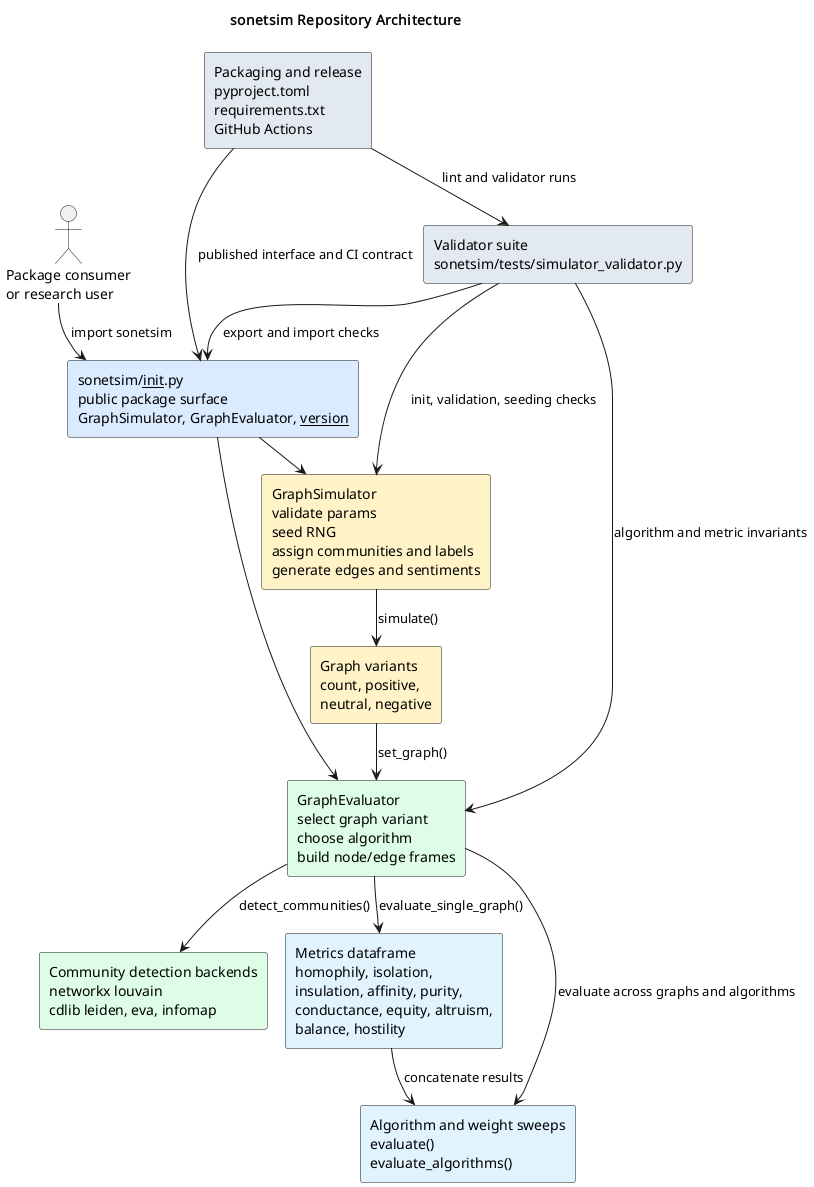

The diagram above was rendered by PlantUML. Its source (embedded in the PNG):
@startuml
!pragma layout smetana
title sonetsim Repository Architecture
skinparam shadowing false
skinparam defaultFontName Monospace

actor "Package consumer\nor research user" as user
rectangle "sonetsim/__init__.py\npublic package surface\nGraphSimulator, GraphEvaluator, __version__" as package_surface #DBEAFE
rectangle "GraphSimulator\nvalidate params\nseed RNG\nassign communities and labels\ngenerate edges and sentiments" as simulator #FEF3C7
rectangle "Graph variants\ncount, positive,\nneutral, negative" as graph_variants #FEF3C7
rectangle "GraphEvaluator\nselect graph variant\nchoose algorithm\nbuild node/edge frames" as evaluator #DCFCE7
rectangle "Community detection backends\nnetworkx louvain\ncdlib leiden, eva, infomap" as algorithms #DCFCE7
rectangle "Metrics dataframe\nhomophily, isolation,\ninsulation, affinity, purity,\nconductance, equity, altruism,\nbalance, hostility" as metrics #E0F2FE
rectangle "Algorithm and weight sweeps\nevaluate()\nevaluate_algorithms()" as experiment_loop #E0F2FE
rectangle "Validator suite\nsonetsim/tests/simulator_validator.py" as tests #E2E8F0
rectangle "Packaging and release\npyproject.toml\nrequirements.txt\nGitHub Actions" as packaging #E2E8F0

user --> package_surface : import sonetsim
package_surface --> simulator
package_surface --> evaluator

simulator --> graph_variants : simulate()
graph_variants --> evaluator : set_graph()
evaluator --> algorithms : detect_communities()
evaluator --> metrics : evaluate_single_graph()
metrics --> experiment_loop : concatenate results
evaluator --> experiment_loop : evaluate across graphs and algorithms

tests --> package_surface : export and import checks
tests --> simulator : init, validation, seeding checks
tests --> evaluator : algorithm and metric invariants
packaging --> package_surface : published interface and CI contract
packaging --> tests : lint and validator runs
@enduml